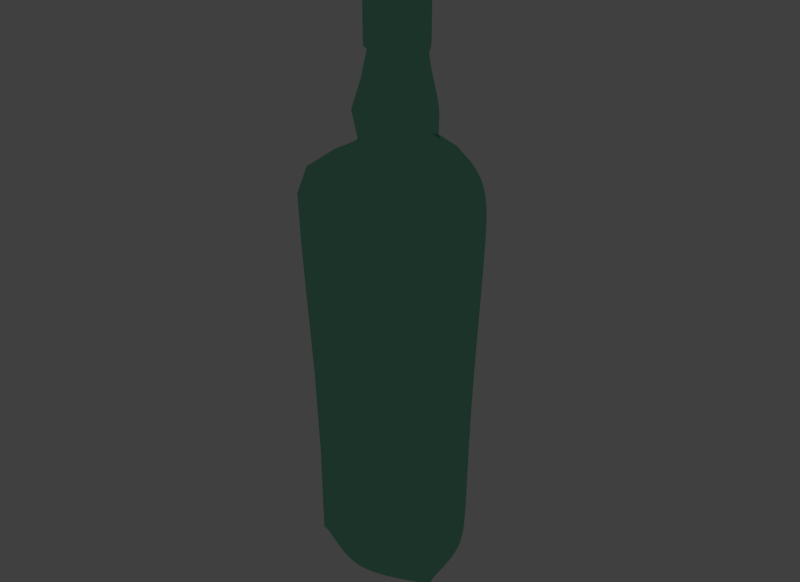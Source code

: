 # Source: bottle.blend  (saved by Blender 2.72.0; exported with 4.5.12 LTS)
import bpy
from mathutils import Matrix  # noqa: F401  (used for matrix-valued properties, if any)

bpy.ops.wm.read_factory_settings(use_empty=True)
scene = bpy.context.scene
scene.name = 'Scene'

# ---- collections
col_collection_1 = bpy.data.collections.new('Collection 1'); scene.collection.children.link(col_collection_1)

# ---- materials (node trees are filled in below, after node groups)
mat_material_001 = bpy.data.materials.new('Material.001')
mat_material_001.alpha_threshold = 0.0
mat_material_001.roughness = 0.5

# ---- material node trees
mat_material_001.use_nodes = True; mat_material_001.node_tree.nodes.clear()
_N = mat_material_001.node_tree.nodes; _L = mat_material_001.node_tree.links
n0 = _N.new('ShaderNodeOutputMaterial'); n0.name = 'Material Output'; n0.location = (300, 300)
n1 = _N.new('ShaderNodeBsdfTransparent'); n1.name = 'Transparent BSDF'; n1.location = (110, 300)
n1.inputs[0].default_value = (0.4773, 0.8, 0.6607, 1.0)
_L.new(n1.outputs[0], n0.inputs[0])
n0.is_active_output = True

# ---- world
world_world = bpy.data.worlds.new('World'); scene.world = world_world
world_world.color = (0.05088, 0.05088, 0.05088)
world_world.use_sun_shadow = False
world_world.sun_shadow_jitter_overblur = 0.0
world_world.cycles.sampling_method = 'MANUAL'
world_world.cycles.sample_map_resolution = 256

# ---- meshes
me_macallan10_001 = bpy.data.meshes.new('Macallan10.001')
me_macallan10_001.from_pydata([(4.955e-11, 1.002, 0.0), (0.8682, 0.5012, 0.0), (0.8682, -0.5012, 0.0), (-8.759e-08, -1.002, 0.0), (-0.8682, -0.5012, 0.0), (-0.8682, 0.5012, 0.0), (-1.188, -0.6861, 5.588), (2.547e-09, -1.372, 5.588), (1.188, -0.6861, 5.588), (1.225e-07, 1.372, 5.588), (1.188, 0.6861, 5.588), (-1.188, 0.6861, 5.588), (-0.7284, 0.4205, 6.24), (-0.7284, -0.4205, 6.24), (4.051e-08, -0.841, 6.24), (0.7284, -0.4205, 6.24), (0.7284, 0.4205, 6.24), (1.14e-07, 0.841, 6.24), (1.015e-07, 0.5415, 6.372), (0.469, 0.2708, 6.372), (0.469, -0.2708, 6.372), (5.415e-08, -0.5415, 6.372), (-0.469, -0.2708, 6.372), (-0.469, 0.2708, 6.372), (-0.431, 0.2488, 7.168), (-0.431, -0.2488, 7.168), (6.979e-08, -0.4977, 7.168), (0.431, -0.2488, 7.168), (0.431, 0.2488, 7.168), (1.133e-07, 0.4977, 7.168), (1.05e-07, 0.412, 7.555), (0.3568, 0.206, 7.555), (0.3568, -0.206, 7.555), (6.898e-08, -0.412, 7.555), (-0.3568, -0.206, 7.555), (-0.3568, 0.206, 7.555), (-0.3991, 0.2304, 7.594), (-0.3991, -0.2304, 7.594), (8.907e-08, -0.4609, 7.594), (0.3991, -0.2304, 7.594), (0.3991, 0.2304, 7.594), (1.294e-07, 0.4609, 7.594), (1.387e-07, 0.4615, 8.474), (0.3997, 0.2308, 8.474), (0.3997, -0.2308, 8.474), (9.832e-08, -0.4615, 8.474), (-0.3997, -0.2308, 8.474), (-0.3997, 0.2308, 8.474), (-0.3756, -0.2168, 8.516), (9.895e-08, -0.4337, 8.516), (-2.98e-08, 0.0, 0.0), (9.463e-09, 1.182, 0.07446), (-1.024, 0.591, 0.07446), (-1.024, -0.591, 0.07446), (-9.387e-08, -1.182, 0.07446), (1.024, -0.591, 0.07446), (1.024, 0.591, 0.07446), (1.13e-07, 1.231, 5.974), (-1.066, 0.6153, 5.974), (-1.066, -0.6153, 5.974), (5.466e-09, -1.231, 5.974), (1.066, -0.6153, 5.974), (1.066, 0.6153, 5.974), (6.433e-08, 1.236, 2.81), (-1.07, -0.6178, 2.81), (-4.369e-08, -1.236, 2.81), (1.07, -0.6178, 2.81), (1.07, 0.6178, 2.81), (-1.07, 0.6178, 2.81), (1.086e-07, 0.6253, 6.768), (-0.5415, 0.3126, 6.768), (-0.5415, -0.3126, 6.768), (5.397e-08, -0.6253, 6.768), (0.5415, -0.3126, 6.768), (0.5415, 0.3126, 6.768), (1.378e-07, 0.4341, 8.497), (-0.3759, 0.217, 8.497), (-0.3759, -0.217, 8.497), (9.984e-08, -0.4341, 8.497), (0.3759, -0.217, 8.497), (0.3759, 0.217, 8.497), (1.176e-07, 0.4471, 7.577), (-0.3872, 0.2235, 7.577), (-0.3872, -0.2235, 7.577), (7.855e-08, -0.4471, 7.577), (0.3872, -0.2235, 7.577), (0.3872, 0.2235, 7.577), (1.341e-07, 0.461, 8.07), (0.3993, 0.2305, 8.07), (0.3993, -0.2305, 8.07), (9.381e-08, -0.461, 8.07), (-0.3993, -0.2305, 8.07), (-0.3993, 0.2305, 8.07), (3.431e-08, 1.191, 1.445), (-1.031, -0.5953, 1.445), (-6.977e-08, -1.191, 1.445), (1.031, -0.5953, 1.445), (1.031, 0.5953, 1.445), (-1.031, 0.5953, 1.445), (9.278e-08, 1.313, 4.176), (-1.137, -0.6566, 4.176), (-2.202e-08, -1.313, 4.176), (1.137, -0.6566, 4.176), (1.137, 0.6566, 4.176), (-1.137, 0.6566, 4.176), (1.081e-07, 1.352, 4.922), (-1.171, -0.6762, 4.922), (-1.016e-08, -1.352, 4.922), (1.171, -0.6762, 4.922), (1.171, 0.6762, 4.922), (-1.171, 0.6762, 4.922)], [], [(16, 17, 18, 19), (15, 16, 19, 20), (15, 14, 21, 20), (14, 13, 22, 21), (12, 13, 22, 23), (12, 17, 18, 23), (28, 29, 30, 31), (27, 28, 31, 32), (27, 26, 33, 32), (26, 25, 34, 33), (24, 25, 34, 35), (24, 29, 30, 35), (0, 5, 50), (4, 5, 50), (4, 3, 50), (3, 2, 50), (1, 2, 50), (0, 1, 50), (0, 51, 52, 5), (4, 53, 52, 5), (4, 53, 54, 3), (3, 54, 55, 2), (1, 56, 55, 2), (0, 51, 56, 1), (9, 57, 58, 11), (57, 17, 12, 58), (6, 59, 58, 11), (59, 13, 12, 58), (6, 59, 60, 7), (59, 13, 14, 60), (7, 60, 61, 8), (60, 14, 15, 61), (10, 62, 61, 8), (62, 16, 15, 61), (9, 57, 62, 10), (57, 17, 16, 62), (18, 69, 70, 23), (69, 29, 24, 70), (22, 71, 70, 23), (71, 25, 24, 70), (22, 71, 72, 21), (71, 25, 26, 72), (21, 72, 73, 20), (72, 26, 27, 73), (19, 74, 73, 20), (74, 28, 27, 73), (18, 69, 74, 19), (69, 29, 28, 74), (42, 75, 76, 47), (46, 77, 76, 47), (46, 77, 78, 45), (77, 48, 49, 78), (45, 78, 79, 44), (43, 80, 79, 44), (42, 75, 80, 43), (30, 81, 82, 35), (81, 41, 36, 82), (34, 83, 82, 35), (83, 37, 36, 82), (34, 83, 84, 33), (83, 37, 38, 84), (33, 84, 85, 32), (84, 38, 39, 85), (31, 86, 85, 32), (86, 40, 39, 85), (30, 81, 86, 31), (81, 41, 40, 86), (41, 87, 88, 40), (87, 42, 43, 88), (40, 88, 89, 39), (88, 43, 44, 89), (38, 90, 89, 39), (90, 45, 44, 89), (37, 91, 90, 38), (91, 46, 45, 90), (37, 91, 92, 36), (91, 46, 47, 92), (41, 87, 92, 36), (87, 42, 47, 92), (51, 93, 98, 52), (93, 63, 68, 98), (53, 94, 98, 52), (94, 64, 68, 98), (53, 94, 95, 54), (94, 64, 65, 95), (54, 95, 96, 55), (95, 65, 66, 96), (56, 97, 96, 55), (97, 67, 66, 96), (51, 93, 97, 56), (93, 63, 67, 97), (63, 99, 104, 68), (64, 100, 104, 68), (64, 100, 101, 65), (65, 101, 102, 66), (67, 103, 102, 66), (63, 99, 103, 67), (99, 105, 110, 104), (105, 9, 11, 110), (100, 106, 110, 104), (106, 6, 11, 110), (100, 106, 107, 101), (106, 6, 7, 107), (101, 107, 108, 102), (107, 7, 8, 108), (103, 109, 108, 102), (109, 10, 8, 108), (99, 105, 109, 103), (105, 9, 10, 109)])
me_macallan10_001.materials.append(mat_material_001)
me_macallan10_001.use_remesh_preserve_volume = False
me_macallan10_001.use_remesh_preserve_attributes = False
me_macallan10_001.use_mirror_vertex_groups = False
me_macallan10_001.update()

# ---- objects
ob_macallan10 = bpy.data.objects.new('Macallan10', me_macallan10_001)

# ---- transforms, parenting, visibility, modifiers, constraints
ob_macallan10.location = (-3.268, 3.015, 0.1275)
ob_macallan10.scale = (0.9692, 0.9692, 0.9692)
ob_macallan10.lineart.crease_threshold = 0.0
_m = ob_macallan10.modifiers.new('Subsurf', 'SUBSURF')
_m.uv_smooth = 'PRESERVE_CORNERS'
_m.levels = 3
_m.render_levels = 3
_m.show_only_control_edges = False

# ---- collection membership
col_collection_1.objects.link(ob_macallan10)

# ---- scene / render settings (as saved in the file)
scene.frame_start = 1; scene.frame_end = 250; scene.frame_set(551)
scene.render.engine = 'CYCLES'
scene.render.image_settings.color_mode = 'RGB'
scene.render.image_settings.compression = 90
scene.render.resolution_x = 990
scene.render.resolution_y = 720
scene.render.dither_intensity = 0.0
scene.render.bake_margin = 2
scene.render.bake_bias = 0.0
scene.cycles.use_denoising = False
scene.cycles.samples = 10
scene.cycles.sampling_pattern = 'TABULATED_SOBOL'
scene.cycles.light_sampling_threshold = 0.0
scene.cycles.use_adaptive_sampling = False
scene.cycles.use_light_tree = False
scene.cycles.blur_glossy = 0.0
scene.cycles.volume_bounces = 1
scene.cycles.pixel_filter_type = 'GAUSSIAN'
scene.cycles.sample_clamp_indirect = 0.0
scene.view_settings.view_transform = 'Standard'
bpy.context.view_layer.update()

# ---- added for rendering (the .blend has no active camera and no usable light): camera, sun
cam_auto = bpy.data.cameras.new('AutoCamera')
cam_auto.lens = 50.0
cam_auto.sensor_width = 36.0
cam_auto.clip_end = 1000.0
ob_auto_camera = bpy.data.objects.new('AutoCamera', cam_auto)
scene.collection.objects.link(ob_auto_camera)
ob_auto_camera.location = (5.03344, -6.94652, 10.8954)
ob_auto_camera.rotation_euler = (1.09748, -7.21219e-08, 0.694738)
scene.camera = ob_auto_camera
light_auto_sun = bpy.data.lights.new('AutoSun', 'SUN')
light_auto_sun.energy = 3.0
light_auto_sun.angle = 0.0523599
ob_auto_sun = bpy.data.objects.new('AutoSun', light_auto_sun)
scene.collection.objects.link(ob_auto_sun)
ob_auto_sun.rotation_euler = (0.872665, 0.174533, 0.523599)
bpy.context.view_layer.update()
